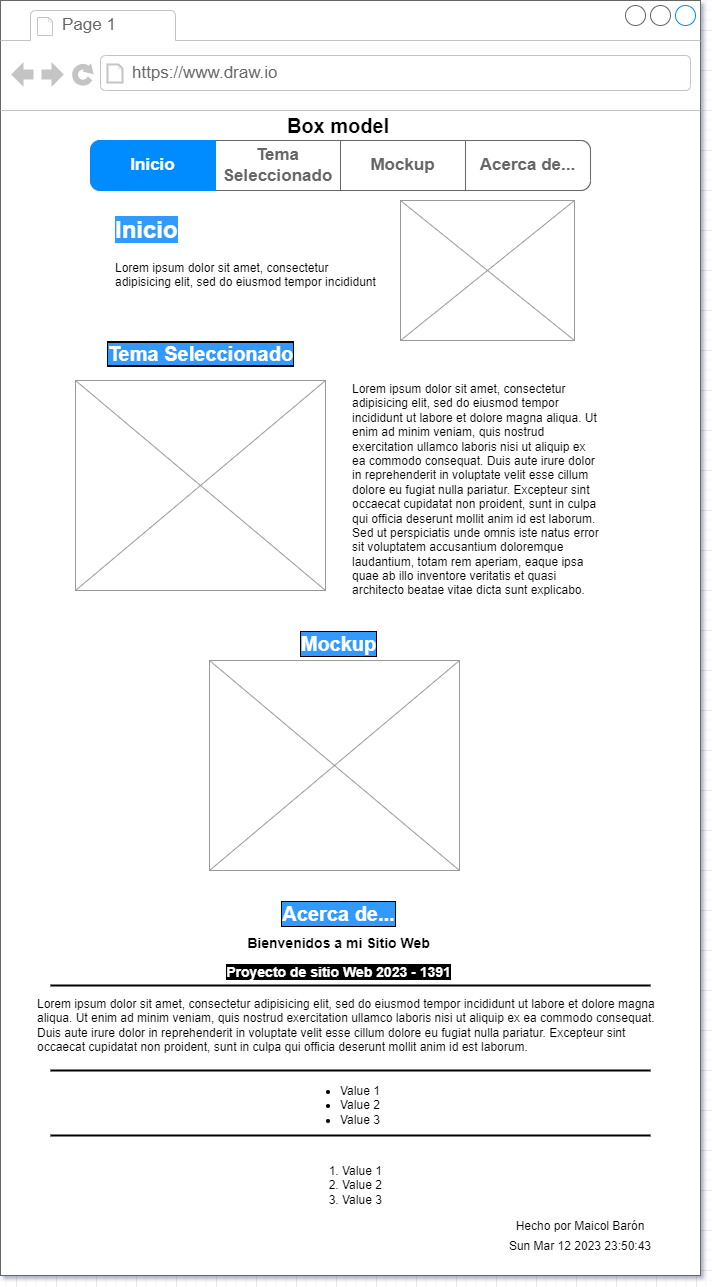

The diagram above was exported from draw.io. Its source (the exported page's mxGraphModel, read from the mxfile embedded in the PNG):
<mxGraphModel dx="880" dy="1621" grid="1" gridSize="10" guides="1" tooltips="1" connect="1" arrows="1" fold="1" page="1" pageScale="1" pageWidth="827" pageHeight="1169" math="0" shadow="0">
  <root>
    <mxCell id="0" />
    <mxCell id="1" parent="0" />
    <mxCell id="6PUdLfMeJmokOE5-2pDH-1" value="" style="strokeWidth=1;shadow=0;dashed=0;align=center;html=1;shape=mxgraph.mockup.containers.browserWindow;rSize=0;strokeColor=#666666;strokeColor2=#008cff;strokeColor3=#c4c4c4;mainText=,;recursiveResize=0;" vertex="1" parent="1">
      <mxGeometry x="64" y="-1150" width="700" height="1275" as="geometry" />
    </mxCell>
    <mxCell id="6PUdLfMeJmokOE5-2pDH-2" value="Page 1" style="strokeWidth=1;shadow=0;dashed=0;align=center;html=1;shape=mxgraph.mockup.containers.anchor;fontSize=17;fontColor=#666666;align=left;whiteSpace=wrap;" vertex="1" parent="6PUdLfMeJmokOE5-2pDH-1">
      <mxGeometry x="60" y="12" width="110" height="26" as="geometry" />
    </mxCell>
    <mxCell id="6PUdLfMeJmokOE5-2pDH-3" value="https://www.draw.io" style="strokeWidth=1;shadow=0;dashed=0;align=center;html=1;shape=mxgraph.mockup.containers.anchor;rSize=0;fontSize=17;fontColor=#666666;align=left;" vertex="1" parent="6PUdLfMeJmokOE5-2pDH-1">
      <mxGeometry x="130" y="60" width="250" height="26" as="geometry" />
    </mxCell>
    <mxCell id="6PUdLfMeJmokOE5-2pDH-4" value="Box model" style="text;html=1;strokeColor=none;fillColor=none;align=center;verticalAlign=middle;whiteSpace=wrap;rounded=0;fontSize=20;fontStyle=1" vertex="1" parent="6PUdLfMeJmokOE5-2pDH-1">
      <mxGeometry x="260" y="110" width="156" height="30" as="geometry" />
    </mxCell>
    <mxCell id="6PUdLfMeJmokOE5-2pDH-12" value="&lt;h1&gt;&lt;font style=&quot;background-color: rgb(51, 153, 255);&quot; color=&quot;#ffffff&quot;&gt;Inicio&lt;/font&gt;&lt;/h1&gt;&lt;p&gt;Lorem ipsum dolor sit amet, consectetur adipisicing elit, sed do eiusmod tempor incididunt ut labore et dolore magna aliqua.&lt;/p&gt;" style="text;html=1;strokeColor=none;fillColor=none;spacing=5;spacingTop=-20;whiteSpace=wrap;overflow=hidden;rounded=0;" vertex="1" parent="6PUdLfMeJmokOE5-2pDH-1">
      <mxGeometry x="110" y="210" width="279" height="80" as="geometry" />
    </mxCell>
    <mxCell id="6PUdLfMeJmokOE5-2pDH-13" value="" style="verticalLabelPosition=bottom;shadow=0;dashed=0;align=center;html=1;verticalAlign=top;strokeWidth=1;shape=mxgraph.mockup.graphics.simpleIcon;strokeColor=#999999;" vertex="1" parent="6PUdLfMeJmokOE5-2pDH-1">
      <mxGeometry x="400" y="200" width="174" height="140" as="geometry" />
    </mxCell>
    <mxCell id="6PUdLfMeJmokOE5-2pDH-14" value="" style="strokeWidth=1;shadow=0;dashed=0;align=center;html=1;shape=mxgraph.mockup.rrect;rSize=10;fillColor=#ffffff;strokeColor=#666666;" vertex="1" parent="6PUdLfMeJmokOE5-2pDH-1">
      <mxGeometry x="90" y="140" width="500" height="50" as="geometry" />
    </mxCell>
    <mxCell id="6PUdLfMeJmokOE5-2pDH-15" value="Tema Seleccionado" style="strokeColor=inherit;fillColor=inherit;gradientColor=inherit;strokeWidth=1;shadow=0;dashed=0;align=center;html=1;shape=mxgraph.mockup.rrect;rSize=0;fontSize=17;fontColor=#666666;fontStyle=1;resizeHeight=1;whiteSpace=wrap;" vertex="1" parent="6PUdLfMeJmokOE5-2pDH-14">
      <mxGeometry width="125" height="50" relative="1" as="geometry">
        <mxPoint x="125" as="offset" />
      </mxGeometry>
    </mxCell>
    <mxCell id="6PUdLfMeJmokOE5-2pDH-16" value="Mockup" style="strokeColor=inherit;fillColor=inherit;gradientColor=inherit;strokeWidth=1;shadow=0;dashed=0;align=center;html=1;shape=mxgraph.mockup.rrect;rSize=0;fontSize=17;fontColor=#666666;fontStyle=1;resizeHeight=1;whiteSpace=wrap;" vertex="1" parent="6PUdLfMeJmokOE5-2pDH-14">
      <mxGeometry width="125" height="50" relative="1" as="geometry">
        <mxPoint x="250" as="offset" />
      </mxGeometry>
    </mxCell>
    <mxCell id="6PUdLfMeJmokOE5-2pDH-17" value="Acerca de..." style="strokeColor=inherit;fillColor=inherit;gradientColor=inherit;strokeWidth=1;shadow=0;dashed=0;align=center;html=1;shape=mxgraph.mockup.rightButton;rSize=10;fontSize=17;fontColor=#666666;fontStyle=1;resizeHeight=1;whiteSpace=wrap;" vertex="1" parent="6PUdLfMeJmokOE5-2pDH-14">
      <mxGeometry x="1" width="125" height="50" relative="1" as="geometry">
        <mxPoint x="-125" as="offset" />
      </mxGeometry>
    </mxCell>
    <mxCell id="6PUdLfMeJmokOE5-2pDH-18" value="Inicio" style="strokeWidth=1;shadow=0;dashed=0;align=center;html=1;shape=mxgraph.mockup.leftButton;rSize=10;fontSize=17;fontColor=#ffffff;fontStyle=1;fillColor=#008cff;strokeColor=#008cff;resizeHeight=1;whiteSpace=wrap;" vertex="1" parent="6PUdLfMeJmokOE5-2pDH-14">
      <mxGeometry width="125" height="50" relative="1" as="geometry" />
    </mxCell>
    <mxCell id="6PUdLfMeJmokOE5-2pDH-19" value="Lorem ipsum dolor sit amet, consectetur adipisicing elit, sed do eiusmod tempor incididunt ut labore et dolore magna aliqua. Ut enim ad minim veniam, quis nostrud exercitation ullamco laboris nisi ut aliquip ex ea commodo consequat. Duis aute irure dolor in reprehenderit in voluptate velit esse cillum dolore eu fugiat nulla pariatur. Excepteur sint occaecat cupidatat non proident, sunt in culpa qui officia deserunt mollit anim id est laborum.&lt;br&gt;Sed ut perspiciatis unde omnis iste natus error sit voluptatem accusantium doloremque laudantium, totam rem aperiam, eaque ipsa quae ab illo inventore veritatis et quasi architecto beatae vitae dicta sunt explicabo.&amp;nbsp;" style="text;spacingTop=-5;whiteSpace=wrap;html=1;align=left;fontSize=12;fontFamily=Helvetica;fillColor=none;strokeColor=none;" vertex="1" parent="6PUdLfMeJmokOE5-2pDH-1">
      <mxGeometry x="350" y="380" width="250" height="230" as="geometry" />
    </mxCell>
    <mxCell id="6PUdLfMeJmokOE5-2pDH-20" value="&lt;span style=&quot;background-color: rgb(51, 153, 255);&quot;&gt;Tema Seleccionado&lt;/span&gt;" style="text;align=center;fontStyle=1;verticalAlign=middle;spacingLeft=3;spacingRight=3;strokeColor=none;rotatable=0;points=[[0,0.5],[1,0.5]];portConstraint=eastwest;html=1;fontSize=20;labelBackgroundColor=#000000;fontColor=#FFFFFF;labelBorderColor=default;" vertex="1" parent="6PUdLfMeJmokOE5-2pDH-1">
      <mxGeometry x="160" y="340" width="80" height="26" as="geometry" />
    </mxCell>
    <mxCell id="6PUdLfMeJmokOE5-2pDH-22" value="" style="verticalLabelPosition=bottom;shadow=0;dashed=0;align=center;html=1;verticalAlign=top;strokeWidth=1;shape=mxgraph.mockup.graphics.simpleIcon;strokeColor=#999999;" vertex="1" parent="6PUdLfMeJmokOE5-2pDH-1">
      <mxGeometry x="75" y="380" width="250" height="210" as="geometry" />
    </mxCell>
    <mxCell id="6PUdLfMeJmokOE5-2pDH-23" value="Lorem ipsum dolor sit amet, consectetur adipisicing elit, sed do eiusmod tempor incididunt ut labore et dolore magna aliqua. Ut enim ad minim veniam, quis nostrud exercitation ullamco laboris nisi ut aliquip ex ea commodo consequat. Duis aute irure dolor in reprehenderit in voluptate velit esse cillum dolore eu fugiat nulla pariatur. Excepteur sint occaecat cupidatat non proident, sunt in culpa qui officia deserunt mollit anim id est laborum.&lt;br&gt;" style="text;spacingTop=-5;whiteSpace=wrap;html=1;align=left;fontSize=12;fontFamily=Helvetica;fillColor=none;strokeColor=none;" vertex="1" parent="6PUdLfMeJmokOE5-2pDH-1">
      <mxGeometry x="35" y="995" width="630" height="70" as="geometry" />
    </mxCell>
    <mxCell id="6PUdLfMeJmokOE5-2pDH-24" value="Mockup" style="text;align=center;fontStyle=1;verticalAlign=middle;spacingLeft=3;spacingRight=3;strokeColor=none;rotatable=0;points=[[0,0.5],[1,0.5]];portConstraint=eastwest;html=1;fontSize=20;labelBackgroundColor=#3399FF;fontColor=#FFFFFF;labelBorderColor=default;" vertex="1" parent="6PUdLfMeJmokOE5-2pDH-1">
      <mxGeometry x="298" y="630" width="80" height="26" as="geometry" />
    </mxCell>
    <mxCell id="6PUdLfMeJmokOE5-2pDH-25" value="" style="verticalLabelPosition=bottom;shadow=0;dashed=0;align=center;html=1;verticalAlign=top;strokeWidth=1;shape=mxgraph.mockup.graphics.simpleIcon;strokeColor=#999999;" vertex="1" parent="6PUdLfMeJmokOE5-2pDH-1">
      <mxGeometry x="209" y="660" width="250" height="210" as="geometry" />
    </mxCell>
    <mxCell id="6PUdLfMeJmokOE5-2pDH-26" value="Acerca de..." style="text;align=center;fontStyle=1;verticalAlign=middle;spacingLeft=3;spacingRight=3;strokeColor=none;rotatable=0;points=[[0,0.5],[1,0.5]];portConstraint=eastwest;html=1;fontSize=20;labelBackgroundColor=#3399FF;labelBorderColor=default;fontColor=#FFFFFF;" vertex="1" parent="6PUdLfMeJmokOE5-2pDH-1">
      <mxGeometry x="298" y="900" width="80" height="26" as="geometry" />
    </mxCell>
    <mxCell id="6PUdLfMeJmokOE5-2pDH-30" value="" style="line;strokeWidth=2;html=1;" vertex="1" parent="6PUdLfMeJmokOE5-2pDH-1">
      <mxGeometry x="50" y="1130" width="600" height="10" as="geometry" />
    </mxCell>
    <mxCell id="6PUdLfMeJmokOE5-2pDH-29" value="" style="line;strokeWidth=2;html=1;" vertex="1" parent="6PUdLfMeJmokOE5-2pDH-1">
      <mxGeometry x="50" y="1065" width="600" height="10" as="geometry" />
    </mxCell>
    <mxCell id="6PUdLfMeJmokOE5-2pDH-31" value="Bienvenidos a mi Sitio Web&lt;br style=&quot;font-size: 14px;&quot;&gt;&lt;h2 style=&quot;background-color: rgb(0, 0, 0); color: rgb(255, 255, 255); font-size: 14px;&quot;&gt;Proyecto de sitio Web 2023 - 1391&lt;/h2&gt;" style="text;align=center;fontStyle=1;verticalAlign=middle;spacingLeft=3;spacingRight=3;strokeColor=none;rotatable=0;points=[[0,0.5],[1,0.5]];portConstraint=eastwest;html=1;fontSize=14;fontFamily=Helvetica;" vertex="1" parent="6PUdLfMeJmokOE5-2pDH-1">
      <mxGeometry x="298" y="950" width="80" height="26" as="geometry" />
    </mxCell>
    <mxCell id="6PUdLfMeJmokOE5-2pDH-28" value="" style="line;strokeWidth=2;html=1;" vertex="1" parent="6PUdLfMeJmokOE5-2pDH-1">
      <mxGeometry x="50" y="980" width="600" height="10" as="geometry" />
    </mxCell>
    <mxCell id="6PUdLfMeJmokOE5-2pDH-27" value="&lt;ul&gt;&lt;li&gt;Value 1&lt;/li&gt;&lt;li&gt;Value 2&lt;/li&gt;&lt;li&gt;Value 3&lt;/li&gt;&lt;/ul&gt;" style="text;strokeColor=none;fillColor=none;html=1;whiteSpace=wrap;verticalAlign=middle;overflow=hidden;" vertex="1" parent="6PUdLfMeJmokOE5-2pDH-1">
      <mxGeometry x="298" y="1065" width="100" height="80" as="geometry" />
    </mxCell>
    <mxCell id="6PUdLfMeJmokOE5-2pDH-33" value="&lt;ol&gt;&lt;li&gt;Value 1&lt;/li&gt;&lt;li&gt;Value 2&lt;/li&gt;&lt;li&gt;Value 3&lt;/li&gt;&lt;/ol&gt;" style="text;strokeColor=none;fillColor=none;html=1;whiteSpace=wrap;verticalAlign=middle;overflow=hidden;" vertex="1" parent="6PUdLfMeJmokOE5-2pDH-1">
      <mxGeometry x="300" y="1145" width="100" height="80" as="geometry" />
    </mxCell>
    <UserObject label="%date{ddd mmm dd yyyy HH:MM:ss}%" placeholders="1" id="6PUdLfMeJmokOE5-2pDH-34">
      <mxCell style="text;html=1;strokeColor=none;fillColor=none;align=center;verticalAlign=middle;whiteSpace=wrap;overflow=hidden;" vertex="1" parent="6PUdLfMeJmokOE5-2pDH-1">
        <mxGeometry x="500" y="1236" width="160" height="20" as="geometry" />
      </mxCell>
    </UserObject>
    <UserObject label="Hecho por Maicol Barón" placeholders="1" name="Variable" id="6PUdLfMeJmokOE5-2pDH-35">
      <mxCell style="text;html=1;strokeColor=none;fillColor=none;align=center;verticalAlign=middle;whiteSpace=wrap;overflow=hidden;" vertex="1" parent="6PUdLfMeJmokOE5-2pDH-1">
        <mxGeometry x="505" y="1216" width="150" height="20" as="geometry" />
      </mxCell>
    </UserObject>
  </root>
</mxGraphModel>